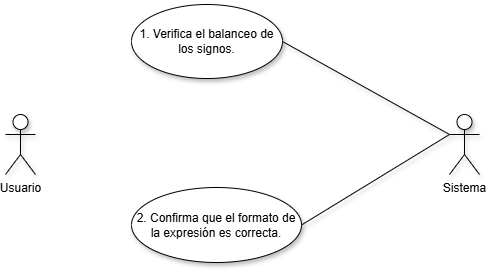

The diagram above was exported from draw.io. Its source (the exported page's mxGraphModel, read from the mxfile embedded in the PNG):
<mxGraphModel dx="890" dy="464" grid="0" gridSize="10" guides="1" tooltips="1" connect="1" arrows="1" fold="1" page="1" pageScale="1" pageWidth="850" pageHeight="1100" math="0" shadow="0">
  <root>
    <mxCell id="0" />
    <mxCell id="1" parent="0" />
    <mxCell id="SszPjiBAl7CrzH72sjBB-1" parent="1" style="shape=umlActor;verticalLabelPosition=bottom;verticalAlign=top;html=1;outlineConnect=0;shadow=1;" value="Sistema" vertex="1">
      <mxGeometry height="60" width="30" x="648" y="161" as="geometry" />
    </mxCell>
    <mxCell id="SszPjiBAl7CrzH72sjBB-2" parent="1" style="ellipse;whiteSpace=wrap;html=1;shadow=1;" value="1. Verifica el balanceo de los signos." vertex="1">
      <mxGeometry height="74" width="151" x="330" y="51" as="geometry" />
    </mxCell>
    <mxCell id="xl9flX4w7kZZsptRmgUS-1" parent="1" style="ellipse;whiteSpace=wrap;html=1;shadow=1;" value="2. Confirma que el formato de la expresión es correcta." vertex="1">
      <mxGeometry height="75" width="170" x="330" y="234" as="geometry" />
    </mxCell>
    <mxCell id="lBgFvbDbcD4rwI32BQK0-1" edge="1" parent="1" source="SszPjiBAl7CrzH72sjBB-1" style="edgeStyle=none;html=1;endArrow=none;verticalAlign=bottom;rounded=0;shadow=1;exitX=0;exitY=0.3333333333333333;exitDx=0;exitDy=0;exitPerimeter=0;entryX=1;entryY=0.5;entryDx=0;entryDy=0;" target="SszPjiBAl7CrzH72sjBB-2" value="">
      <mxGeometry relative="1" width="160" as="geometry">
        <mxPoint x="391" y="231" as="sourcePoint" />
        <mxPoint x="551" y="231" as="targetPoint" />
      </mxGeometry>
    </mxCell>
    <mxCell id="lBgFvbDbcD4rwI32BQK0-2" edge="1" parent="1" source="SszPjiBAl7CrzH72sjBB-1" style="edgeStyle=none;html=1;endArrow=none;verticalAlign=bottom;rounded=0;shadow=1;exitX=0;exitY=0.3333333333333333;exitDx=0;exitDy=0;exitPerimeter=0;entryX=1;entryY=0.5;entryDx=0;entryDy=0;" target="xl9flX4w7kZZsptRmgUS-1" value="">
      <mxGeometry relative="1" width="160" as="geometry">
        <mxPoint x="391" y="231" as="sourcePoint" />
        <mxPoint x="551" y="231" as="targetPoint" />
      </mxGeometry>
    </mxCell>
    <mxCell id="18qoWfjT-9CHUYqJCAZ--1" parent="1" style="shape=umlActor;verticalLabelPosition=bottom;verticalAlign=top;html=1;outlineConnect=0;shadow=1;" value="Usuario" vertex="1">
      <mxGeometry height="60" width="30" x="204" y="161" as="geometry" />
    </mxCell>
  </root>
</mxGraphModel>